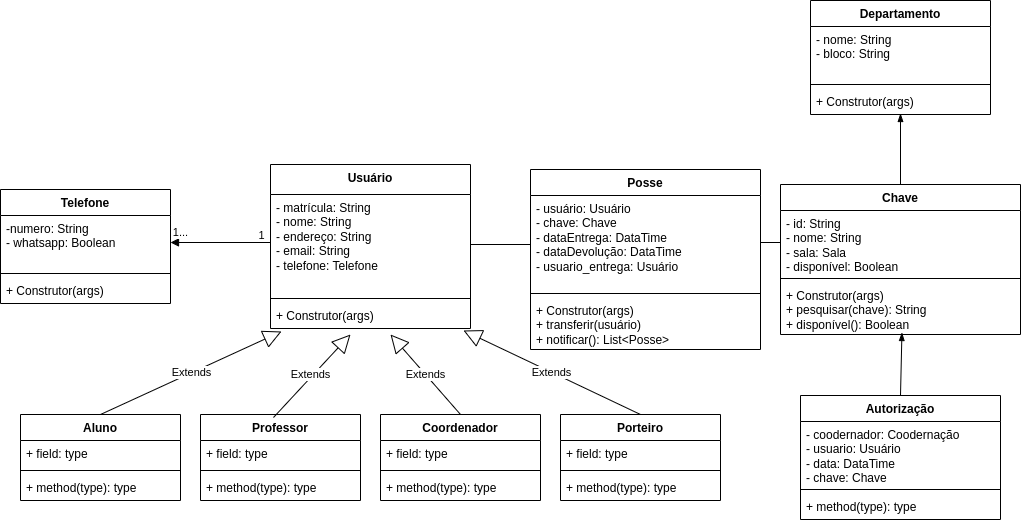

The diagram above was exported from draw.io. Its source (the exported page's mxGraphModel, read from the mxfile embedded in the PNG):
<mxGraphModel dx="1947" dy="1647" grid="1" gridSize="10" guides="1" tooltips="1" connect="1" arrows="1" fold="1" page="1" pageScale="1" pageWidth="827" pageHeight="1169" math="0" shadow="0">
  <root>
    <mxCell id="0" />
    <mxCell id="1" parent="0" />
    <mxCell id="FC__0p2ePISTInMvMSEd-16" value="Usuário" style="swimlane;fontStyle=1;align=center;verticalAlign=top;childLayout=stackLayout;horizontal=1;startSize=30;horizontalStack=0;resizeParent=1;resizeParentMax=0;resizeLast=0;collapsible=1;marginBottom=0;whiteSpace=wrap;html=1;" parent="1" vertex="1">
      <mxGeometry x="240" y="50" width="200" height="164" as="geometry" />
    </mxCell>
    <mxCell id="FC__0p2ePISTInMvMSEd-17" value="- matrícula: String&lt;br&gt;- nome: String&lt;br&gt;- endereço: String&lt;br&gt;- email: String&lt;br&gt;- telefone: Telefone" style="text;strokeColor=none;fillColor=none;align=left;verticalAlign=top;spacingLeft=4;spacingRight=4;overflow=hidden;rotatable=0;points=[[0,0.5],[1,0.5]];portConstraint=eastwest;whiteSpace=wrap;html=1;" parent="FC__0p2ePISTInMvMSEd-16" vertex="1">
      <mxGeometry y="30" width="200" height="100" as="geometry" />
    </mxCell>
    <mxCell id="FC__0p2ePISTInMvMSEd-18" value="" style="line;strokeWidth=1;fillColor=none;align=left;verticalAlign=middle;spacingTop=-1;spacingLeft=3;spacingRight=3;rotatable=0;labelPosition=right;points=[];portConstraint=eastwest;strokeColor=inherit;" parent="FC__0p2ePISTInMvMSEd-16" vertex="1">
      <mxGeometry y="130" width="200" height="8" as="geometry" />
    </mxCell>
    <mxCell id="FC__0p2ePISTInMvMSEd-19" value="+ Construtor(args)" style="text;strokeColor=none;fillColor=none;align=left;verticalAlign=top;spacingLeft=4;spacingRight=4;overflow=hidden;rotatable=0;points=[[0,0.5],[1,0.5]];portConstraint=eastwest;whiteSpace=wrap;html=1;" parent="FC__0p2ePISTInMvMSEd-16" vertex="1">
      <mxGeometry y="138" width="200" height="26" as="geometry" />
    </mxCell>
    <mxCell id="FC__0p2ePISTInMvMSEd-24" value="Professor" style="swimlane;fontStyle=1;align=center;verticalAlign=top;childLayout=stackLayout;horizontal=1;startSize=26;horizontalStack=0;resizeParent=1;resizeParentMax=0;resizeLast=0;collapsible=1;marginBottom=0;whiteSpace=wrap;html=1;" parent="1" vertex="1">
      <mxGeometry x="170" y="300" width="160" height="86" as="geometry" />
    </mxCell>
    <mxCell id="FC__0p2ePISTInMvMSEd-25" value="+ field: type" style="text;strokeColor=none;fillColor=none;align=left;verticalAlign=top;spacingLeft=4;spacingRight=4;overflow=hidden;rotatable=0;points=[[0,0.5],[1,0.5]];portConstraint=eastwest;whiteSpace=wrap;html=1;" parent="FC__0p2ePISTInMvMSEd-24" vertex="1">
      <mxGeometry y="26" width="160" height="26" as="geometry" />
    </mxCell>
    <mxCell id="FC__0p2ePISTInMvMSEd-26" value="" style="line;strokeWidth=1;fillColor=none;align=left;verticalAlign=middle;spacingTop=-1;spacingLeft=3;spacingRight=3;rotatable=0;labelPosition=right;points=[];portConstraint=eastwest;strokeColor=inherit;" parent="FC__0p2ePISTInMvMSEd-24" vertex="1">
      <mxGeometry y="52" width="160" height="8" as="geometry" />
    </mxCell>
    <mxCell id="FC__0p2ePISTInMvMSEd-27" value="+ method(type): type" style="text;strokeColor=none;fillColor=none;align=left;verticalAlign=top;spacingLeft=4;spacingRight=4;overflow=hidden;rotatable=0;points=[[0,0.5],[1,0.5]];portConstraint=eastwest;whiteSpace=wrap;html=1;" parent="FC__0p2ePISTInMvMSEd-24" vertex="1">
      <mxGeometry y="60" width="160" height="26" as="geometry" />
    </mxCell>
    <mxCell id="FC__0p2ePISTInMvMSEd-28" value="Coordenador" style="swimlane;fontStyle=1;align=center;verticalAlign=top;childLayout=stackLayout;horizontal=1;startSize=26;horizontalStack=0;resizeParent=1;resizeParentMax=0;resizeLast=0;collapsible=1;marginBottom=0;whiteSpace=wrap;html=1;" parent="1" vertex="1">
      <mxGeometry x="350" y="300" width="160" height="86" as="geometry" />
    </mxCell>
    <mxCell id="FC__0p2ePISTInMvMSEd-29" value="+ field: type" style="text;strokeColor=none;fillColor=none;align=left;verticalAlign=top;spacingLeft=4;spacingRight=4;overflow=hidden;rotatable=0;points=[[0,0.5],[1,0.5]];portConstraint=eastwest;whiteSpace=wrap;html=1;" parent="FC__0p2ePISTInMvMSEd-28" vertex="1">
      <mxGeometry y="26" width="160" height="26" as="geometry" />
    </mxCell>
    <mxCell id="FC__0p2ePISTInMvMSEd-30" value="" style="line;strokeWidth=1;fillColor=none;align=left;verticalAlign=middle;spacingTop=-1;spacingLeft=3;spacingRight=3;rotatable=0;labelPosition=right;points=[];portConstraint=eastwest;strokeColor=inherit;" parent="FC__0p2ePISTInMvMSEd-28" vertex="1">
      <mxGeometry y="52" width="160" height="8" as="geometry" />
    </mxCell>
    <mxCell id="FC__0p2ePISTInMvMSEd-31" value="+ method(type): type" style="text;strokeColor=none;fillColor=none;align=left;verticalAlign=top;spacingLeft=4;spacingRight=4;overflow=hidden;rotatable=0;points=[[0,0.5],[1,0.5]];portConstraint=eastwest;whiteSpace=wrap;html=1;" parent="FC__0p2ePISTInMvMSEd-28" vertex="1">
      <mxGeometry y="60" width="160" height="26" as="geometry" />
    </mxCell>
    <mxCell id="FC__0p2ePISTInMvMSEd-32" value="Aluno" style="swimlane;fontStyle=1;align=center;verticalAlign=top;childLayout=stackLayout;horizontal=1;startSize=26;horizontalStack=0;resizeParent=1;resizeParentMax=0;resizeLast=0;collapsible=1;marginBottom=0;whiteSpace=wrap;html=1;" parent="1" vertex="1">
      <mxGeometry x="-10" y="300" width="160" height="86" as="geometry" />
    </mxCell>
    <mxCell id="FC__0p2ePISTInMvMSEd-33" value="+ field: type" style="text;strokeColor=none;fillColor=none;align=left;verticalAlign=top;spacingLeft=4;spacingRight=4;overflow=hidden;rotatable=0;points=[[0,0.5],[1,0.5]];portConstraint=eastwest;whiteSpace=wrap;html=1;" parent="FC__0p2ePISTInMvMSEd-32" vertex="1">
      <mxGeometry y="26" width="160" height="26" as="geometry" />
    </mxCell>
    <mxCell id="FC__0p2ePISTInMvMSEd-34" value="" style="line;strokeWidth=1;fillColor=none;align=left;verticalAlign=middle;spacingTop=-1;spacingLeft=3;spacingRight=3;rotatable=0;labelPosition=right;points=[];portConstraint=eastwest;strokeColor=inherit;" parent="FC__0p2ePISTInMvMSEd-32" vertex="1">
      <mxGeometry y="52" width="160" height="8" as="geometry" />
    </mxCell>
    <mxCell id="FC__0p2ePISTInMvMSEd-35" value="+ method(type): type" style="text;strokeColor=none;fillColor=none;align=left;verticalAlign=top;spacingLeft=4;spacingRight=4;overflow=hidden;rotatable=0;points=[[0,0.5],[1,0.5]];portConstraint=eastwest;whiteSpace=wrap;html=1;" parent="FC__0p2ePISTInMvMSEd-32" vertex="1">
      <mxGeometry y="60" width="160" height="26" as="geometry" />
    </mxCell>
    <mxCell id="FC__0p2ePISTInMvMSEd-36" value="Extends" style="endArrow=block;endSize=16;endFill=0;html=1;rounded=0;exitX=0.5;exitY=0;exitDx=0;exitDy=0;entryX=0.055;entryY=1.115;entryDx=0;entryDy=0;entryPerimeter=0;" parent="1" source="FC__0p2ePISTInMvMSEd-32" target="FC__0p2ePISTInMvMSEd-19" edge="1">
      <mxGeometry width="160" relative="1" as="geometry">
        <mxPoint x="110" y="290" as="sourcePoint" />
        <mxPoint x="230" y="210" as="targetPoint" />
      </mxGeometry>
    </mxCell>
    <mxCell id="FC__0p2ePISTInMvMSEd-37" value="Extends" style="endArrow=block;endSize=16;endFill=0;html=1;rounded=0;exitX=0.456;exitY=0.035;exitDx=0;exitDy=0;exitPerimeter=0;fillColor=#f5f5f5;strokeColor=#000000;" parent="1" source="FC__0p2ePISTInMvMSEd-24" edge="1">
      <mxGeometry x="0.0017" y="2" width="160" relative="1" as="geometry">
        <mxPoint x="280" y="300" as="sourcePoint" />
        <mxPoint x="320" y="220" as="targetPoint" />
        <mxPoint as="offset" />
      </mxGeometry>
    </mxCell>
    <mxCell id="FC__0p2ePISTInMvMSEd-38" value="Extends" style="endArrow=block;endSize=16;endFill=0;html=1;rounded=0;exitX=0.5;exitY=0;exitDx=0;exitDy=0;entryX=0.965;entryY=1.077;entryDx=0;entryDy=0;entryPerimeter=0;" parent="1" source="FC__0p2ePISTInMvMSEd-39" target="FC__0p2ePISTInMvMSEd-19" edge="1">
      <mxGeometry width="160" relative="1" as="geometry">
        <mxPoint x="560" y="299" as="sourcePoint" />
        <mxPoint x="470" y="200" as="targetPoint" />
      </mxGeometry>
    </mxCell>
    <mxCell id="FC__0p2ePISTInMvMSEd-39" value="Porteiro" style="swimlane;fontStyle=1;align=center;verticalAlign=top;childLayout=stackLayout;horizontal=1;startSize=26;horizontalStack=0;resizeParent=1;resizeParentMax=0;resizeLast=0;collapsible=1;marginBottom=0;whiteSpace=wrap;html=1;" parent="1" vertex="1">
      <mxGeometry x="530" y="300" width="160" height="86" as="geometry" />
    </mxCell>
    <mxCell id="FC__0p2ePISTInMvMSEd-40" value="+ field: type" style="text;strokeColor=none;fillColor=none;align=left;verticalAlign=top;spacingLeft=4;spacingRight=4;overflow=hidden;rotatable=0;points=[[0,0.5],[1,0.5]];portConstraint=eastwest;whiteSpace=wrap;html=1;" parent="FC__0p2ePISTInMvMSEd-39" vertex="1">
      <mxGeometry y="26" width="160" height="26" as="geometry" />
    </mxCell>
    <mxCell id="FC__0p2ePISTInMvMSEd-41" value="" style="line;strokeWidth=1;fillColor=none;align=left;verticalAlign=middle;spacingTop=-1;spacingLeft=3;spacingRight=3;rotatable=0;labelPosition=right;points=[];portConstraint=eastwest;strokeColor=inherit;" parent="FC__0p2ePISTInMvMSEd-39" vertex="1">
      <mxGeometry y="52" width="160" height="8" as="geometry" />
    </mxCell>
    <mxCell id="FC__0p2ePISTInMvMSEd-42" value="+ method(type): type" style="text;strokeColor=none;fillColor=none;align=left;verticalAlign=top;spacingLeft=4;spacingRight=4;overflow=hidden;rotatable=0;points=[[0,0.5],[1,0.5]];portConstraint=eastwest;whiteSpace=wrap;html=1;" parent="FC__0p2ePISTInMvMSEd-39" vertex="1">
      <mxGeometry y="60" width="160" height="26" as="geometry" />
    </mxCell>
    <mxCell id="FC__0p2ePISTInMvMSEd-43" value="Extends" style="endArrow=block;endSize=16;endFill=0;html=1;rounded=0;exitX=0.5;exitY=0;exitDx=0;exitDy=0;" parent="1" source="FC__0p2ePISTInMvMSEd-28" edge="1">
      <mxGeometry width="160" relative="1" as="geometry">
        <mxPoint x="330" y="250" as="sourcePoint" />
        <mxPoint x="360" y="220" as="targetPoint" />
      </mxGeometry>
    </mxCell>
    <mxCell id="FC__0p2ePISTInMvMSEd-44" value="Telefone" style="swimlane;fontStyle=1;align=center;verticalAlign=top;childLayout=stackLayout;horizontal=1;startSize=26;horizontalStack=0;resizeParent=1;resizeParentMax=0;resizeLast=0;collapsible=1;marginBottom=0;whiteSpace=wrap;html=1;" parent="1" vertex="1">
      <mxGeometry x="-30" y="75" width="170" height="114" as="geometry" />
    </mxCell>
    <mxCell id="FC__0p2ePISTInMvMSEd-45" value="-numero: String&lt;br&gt;- whatsapp: Boolean" style="text;strokeColor=none;fillColor=none;align=left;verticalAlign=top;spacingLeft=4;spacingRight=4;overflow=hidden;rotatable=0;points=[[0,0.5],[1,0.5]];portConstraint=eastwest;whiteSpace=wrap;html=1;" parent="FC__0p2ePISTInMvMSEd-44" vertex="1">
      <mxGeometry y="26" width="170" height="54" as="geometry" />
    </mxCell>
    <mxCell id="FC__0p2ePISTInMvMSEd-46" value="" style="line;strokeWidth=1;fillColor=none;align=left;verticalAlign=middle;spacingTop=-1;spacingLeft=3;spacingRight=3;rotatable=0;labelPosition=right;points=[];portConstraint=eastwest;strokeColor=inherit;" parent="FC__0p2ePISTInMvMSEd-44" vertex="1">
      <mxGeometry y="80" width="170" height="8" as="geometry" />
    </mxCell>
    <mxCell id="FC__0p2ePISTInMvMSEd-47" value="+ Construtor(args)" style="text;strokeColor=none;fillColor=none;align=left;verticalAlign=top;spacingLeft=4;spacingRight=4;overflow=hidden;rotatable=0;points=[[0,0.5],[1,0.5]];portConstraint=eastwest;whiteSpace=wrap;html=1;" parent="FC__0p2ePISTInMvMSEd-44" vertex="1">
      <mxGeometry y="88" width="170" height="26" as="geometry" />
    </mxCell>
    <mxCell id="FC__0p2ePISTInMvMSEd-49" value="" style="html=1;verticalAlign=bottom;endArrow=block;curved=0;rounded=0;entryX=1;entryY=0.5;entryDx=0;entryDy=0;" parent="1" target="FC__0p2ePISTInMvMSEd-45" edge="1">
      <mxGeometry width="80" relative="1" as="geometry">
        <mxPoint x="240" y="128" as="sourcePoint" />
        <mxPoint x="310" y="140" as="targetPoint" />
      </mxGeometry>
    </mxCell>
    <mxCell id="FC__0p2ePISTInMvMSEd-50" value="1" style="edgeLabel;html=1;align=center;verticalAlign=middle;resizable=0;points=[];" parent="FC__0p2ePISTInMvMSEd-49" vertex="1" connectable="0">
      <mxGeometry x="-0.34" y="2" relative="1" as="geometry">
        <mxPoint x="23" y="-10" as="offset" />
      </mxGeometry>
    </mxCell>
    <mxCell id="FC__0p2ePISTInMvMSEd-55" value="1..." style="edgeLabel;html=1;align=center;verticalAlign=middle;resizable=0;points=[];" parent="1" vertex="1" connectable="0">
      <mxGeometry x="170" y="90" as="geometry">
        <mxPoint x="-21" y="27" as="offset" />
      </mxGeometry>
    </mxCell>
    <mxCell id="FC__0p2ePISTInMvMSEd-57" value="Chave" style="swimlane;fontStyle=1;align=center;verticalAlign=top;childLayout=stackLayout;horizontal=1;startSize=26;horizontalStack=0;resizeParent=1;resizeParentMax=0;resizeLast=0;collapsible=1;marginBottom=0;whiteSpace=wrap;html=1;" parent="1" vertex="1">
      <mxGeometry x="750" y="70" width="240" height="150" as="geometry" />
    </mxCell>
    <mxCell id="FC__0p2ePISTInMvMSEd-58" value="- id: String&lt;br&gt;- nome: String&lt;br&gt;- sala: Sala&lt;br&gt;- disponível: Boolean" style="text;strokeColor=none;fillColor=none;align=left;verticalAlign=top;spacingLeft=4;spacingRight=4;overflow=hidden;rotatable=0;points=[[0,0.5],[1,0.5]];portConstraint=eastwest;whiteSpace=wrap;html=1;" parent="FC__0p2ePISTInMvMSEd-57" vertex="1">
      <mxGeometry y="26" width="240" height="64" as="geometry" />
    </mxCell>
    <mxCell id="FC__0p2ePISTInMvMSEd-59" value="" style="line;strokeWidth=1;fillColor=none;align=left;verticalAlign=middle;spacingTop=-1;spacingLeft=3;spacingRight=3;rotatable=0;labelPosition=right;points=[];portConstraint=eastwest;strokeColor=inherit;" parent="FC__0p2ePISTInMvMSEd-57" vertex="1">
      <mxGeometry y="90" width="240" height="8" as="geometry" />
    </mxCell>
    <mxCell id="FC__0p2ePISTInMvMSEd-60" value="+ Construtor(args)&lt;br&gt;+ pesquisar(chave): String&lt;br&gt;+ disponível(): Boolean" style="text;strokeColor=none;fillColor=none;align=left;verticalAlign=top;spacingLeft=4;spacingRight=4;overflow=hidden;rotatable=0;points=[[0,0.5],[1,0.5]];portConstraint=eastwest;whiteSpace=wrap;html=1;" parent="FC__0p2ePISTInMvMSEd-57" vertex="1">
      <mxGeometry y="98" width="240" height="52" as="geometry" />
    </mxCell>
    <mxCell id="FC__0p2ePISTInMvMSEd-65" value="Posse" style="swimlane;fontStyle=1;align=center;verticalAlign=top;childLayout=stackLayout;horizontal=1;startSize=26;horizontalStack=0;resizeParent=1;resizeParentMax=0;resizeLast=0;collapsible=1;marginBottom=0;whiteSpace=wrap;html=1;" parent="1" vertex="1">
      <mxGeometry x="500" y="55" width="230" height="180" as="geometry" />
    </mxCell>
    <mxCell id="FC__0p2ePISTInMvMSEd-66" value="- usuário: Usuário&lt;br&gt;- chave: Chave&lt;br&gt;- dataEntrega: DataTime&lt;br&gt;- dataDevolução: DataTime&lt;br&gt;- usuario_entrega: Usuário" style="text;strokeColor=none;fillColor=none;align=left;verticalAlign=top;spacingLeft=4;spacingRight=4;overflow=hidden;rotatable=0;points=[[0,0.5],[1,0.5]];portConstraint=eastwest;whiteSpace=wrap;html=1;" parent="FC__0p2ePISTInMvMSEd-65" vertex="1">
      <mxGeometry y="26" width="230" height="94" as="geometry" />
    </mxCell>
    <mxCell id="FC__0p2ePISTInMvMSEd-67" value="" style="line;strokeWidth=1;fillColor=none;align=left;verticalAlign=middle;spacingTop=-1;spacingLeft=3;spacingRight=3;rotatable=0;labelPosition=right;points=[];portConstraint=eastwest;strokeColor=inherit;" parent="FC__0p2ePISTInMvMSEd-65" vertex="1">
      <mxGeometry y="120" width="230" height="8" as="geometry" />
    </mxCell>
    <mxCell id="FC__0p2ePISTInMvMSEd-68" value="+ Construtor(args)&lt;br&gt;+ transferir(usuário)&lt;br&gt;+ notificar(): List&amp;lt;Posse&amp;gt;" style="text;strokeColor=none;fillColor=none;align=left;verticalAlign=top;spacingLeft=4;spacingRight=4;overflow=hidden;rotatable=0;points=[[0,0.5],[1,0.5]];portConstraint=eastwest;whiteSpace=wrap;html=1;" parent="FC__0p2ePISTInMvMSEd-65" vertex="1">
      <mxGeometry y="128" width="230" height="52" as="geometry" />
    </mxCell>
    <mxCell id="FC__0p2ePISTInMvMSEd-69" value="" style="html=1;verticalAlign=bottom;endArrow=none;curved=0;rounded=0;entryX=1;entryY=0.5;entryDx=0;entryDy=0;endFill=0;" parent="1" target="FC__0p2ePISTInMvMSEd-17" edge="1">
      <mxGeometry width="80" relative="1" as="geometry">
        <mxPoint x="500" y="130" as="sourcePoint" />
        <mxPoint x="440" y="131.5" as="targetPoint" />
      </mxGeometry>
    </mxCell>
    <mxCell id="FC__0p2ePISTInMvMSEd-71" value="" style="html=1;verticalAlign=bottom;endArrow=none;curved=0;rounded=0;entryX=1;entryY=0.5;entryDx=0;entryDy=0;exitX=0;exitY=0.5;exitDx=0;exitDy=0;endFill=0;" parent="1" source="FC__0p2ePISTInMvMSEd-58" target="FC__0p2ePISTInMvMSEd-66" edge="1">
      <mxGeometry width="80" relative="1" as="geometry">
        <mxPoint x="740" y="131.5" as="sourcePoint" />
        <mxPoint x="680" y="131.5" as="targetPoint" />
      </mxGeometry>
    </mxCell>
    <mxCell id="FC__0p2ePISTInMvMSEd-72" value="Departamento" style="swimlane;fontStyle=1;align=center;verticalAlign=top;childLayout=stackLayout;horizontal=1;startSize=26;horizontalStack=0;resizeParent=1;resizeParentMax=0;resizeLast=0;collapsible=1;marginBottom=0;whiteSpace=wrap;html=1;" parent="1" vertex="1">
      <mxGeometry x="780" y="-114" width="180" height="114" as="geometry" />
    </mxCell>
    <mxCell id="FC__0p2ePISTInMvMSEd-73" value="- nome: String&lt;br&gt;- bloco: String" style="text;strokeColor=none;fillColor=none;align=left;verticalAlign=top;spacingLeft=4;spacingRight=4;overflow=hidden;rotatable=0;points=[[0,0.5],[1,0.5]];portConstraint=eastwest;whiteSpace=wrap;html=1;" parent="FC__0p2ePISTInMvMSEd-72" vertex="1">
      <mxGeometry y="26" width="180" height="54" as="geometry" />
    </mxCell>
    <mxCell id="FC__0p2ePISTInMvMSEd-74" value="" style="line;strokeWidth=1;fillColor=none;align=left;verticalAlign=middle;spacingTop=-1;spacingLeft=3;spacingRight=3;rotatable=0;labelPosition=right;points=[];portConstraint=eastwest;strokeColor=inherit;" parent="FC__0p2ePISTInMvMSEd-72" vertex="1">
      <mxGeometry y="80" width="180" height="8" as="geometry" />
    </mxCell>
    <mxCell id="FC__0p2ePISTInMvMSEd-75" value="+ Construtor(args)" style="text;strokeColor=none;fillColor=none;align=left;verticalAlign=top;spacingLeft=4;spacingRight=4;overflow=hidden;rotatable=0;points=[[0,0.5],[1,0.5]];portConstraint=eastwest;whiteSpace=wrap;html=1;" parent="FC__0p2ePISTInMvMSEd-72" vertex="1">
      <mxGeometry y="88" width="180" height="26" as="geometry" />
    </mxCell>
    <mxCell id="FC__0p2ePISTInMvMSEd-77" value="" style="endArrow=blockThin;endFill=1;endSize=6;html=1;rounded=0;exitX=0.5;exitY=0;exitDx=0;exitDy=0;entryX=0.5;entryY=0.962;entryDx=0;entryDy=0;entryPerimeter=0;" parent="1" source="FC__0p2ePISTInMvMSEd-57" target="FC__0p2ePISTInMvMSEd-75" edge="1">
      <mxGeometry width="160" relative="1" as="geometry">
        <mxPoint x="750" y="30" as="sourcePoint" />
        <mxPoint x="910" y="30" as="targetPoint" />
      </mxGeometry>
    </mxCell>
    <mxCell id="FC__0p2ePISTInMvMSEd-79" value="Autorização" style="swimlane;fontStyle=1;align=center;verticalAlign=top;childLayout=stackLayout;horizontal=1;startSize=26;horizontalStack=0;resizeParent=1;resizeParentMax=0;resizeLast=0;collapsible=1;marginBottom=0;whiteSpace=wrap;html=1;" parent="1" vertex="1">
      <mxGeometry x="770" y="281" width="200" height="124" as="geometry" />
    </mxCell>
    <mxCell id="FC__0p2ePISTInMvMSEd-80" value="- coodernador: Coodernação&lt;br&gt;- usuario: Usuário&lt;br&gt;- data: DataTime&lt;br&gt;- chave: Chave&lt;br&gt;" style="text;strokeColor=none;fillColor=none;align=left;verticalAlign=top;spacingLeft=4;spacingRight=4;overflow=hidden;rotatable=0;points=[[0,0.5],[1,0.5]];portConstraint=eastwest;whiteSpace=wrap;html=1;" parent="FC__0p2ePISTInMvMSEd-79" vertex="1">
      <mxGeometry y="26" width="200" height="64" as="geometry" />
    </mxCell>
    <mxCell id="FC__0p2ePISTInMvMSEd-81" value="" style="line;strokeWidth=1;fillColor=none;align=left;verticalAlign=middle;spacingTop=-1;spacingLeft=3;spacingRight=3;rotatable=0;labelPosition=right;points=[];portConstraint=eastwest;strokeColor=inherit;" parent="FC__0p2ePISTInMvMSEd-79" vertex="1">
      <mxGeometry y="90" width="200" height="8" as="geometry" />
    </mxCell>
    <mxCell id="FC__0p2ePISTInMvMSEd-82" value="+ method(type): type" style="text;strokeColor=none;fillColor=none;align=left;verticalAlign=top;spacingLeft=4;spacingRight=4;overflow=hidden;rotatable=0;points=[[0,0.5],[1,0.5]];portConstraint=eastwest;whiteSpace=wrap;html=1;" parent="FC__0p2ePISTInMvMSEd-79" vertex="1">
      <mxGeometry y="98" width="200" height="26" as="geometry" />
    </mxCell>
    <mxCell id="FC__0p2ePISTInMvMSEd-83" value="" style="endArrow=blockThin;endFill=1;endSize=6;html=1;rounded=0;exitX=0.5;exitY=0;exitDx=0;exitDy=0;entryX=0.506;entryY=0.962;entryDx=0;entryDy=0;entryPerimeter=0;" parent="1" source="FC__0p2ePISTInMvMSEd-79" target="FC__0p2ePISTInMvMSEd-60" edge="1">
      <mxGeometry width="160" relative="1" as="geometry">
        <mxPoint x="827" y="265" as="sourcePoint" />
        <mxPoint x="827" y="190" as="targetPoint" />
      </mxGeometry>
    </mxCell>
  </root>
</mxGraphModel>